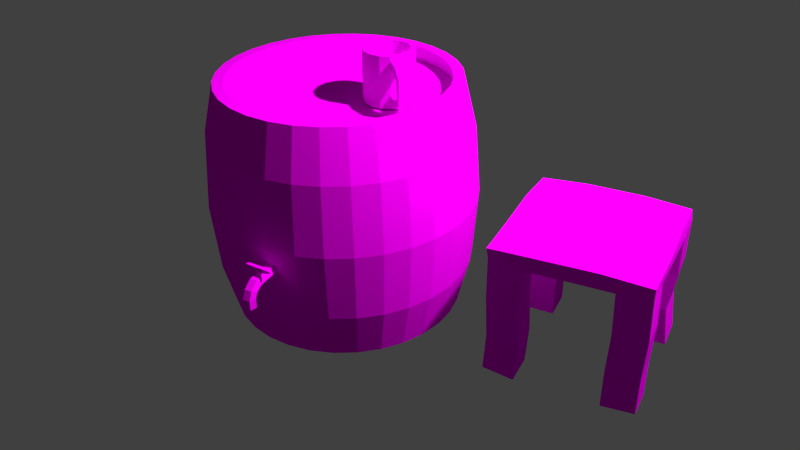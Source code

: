 # Source: DwarfBeerBarrel.blend  (saved by Blender 2.79.0; exported with 4.5.12 LTS)
import bpy
from mathutils import Matrix  # noqa: F401  (used for matrix-valued properties, if any)

bpy.ops.wm.read_factory_settings(use_empty=True)
scene = bpy.context.scene
scene.name = 'Scene'

# ---- collections
col_collection_1 = bpy.data.collections.new('Collection 1'); scene.collection.children.link(col_collection_1)

# ---- images (referenced by path relative to the original .blend; pixels are not part of the script)
import os
ASSET_DIR = os.environ.get("B2B_ASSET_DIR", "")  # directory of the original .blend (textures are referenced by path, not embedded)
HERE = os.path.dirname(os.path.abspath(__file__))  # packed textures are extracted next to this script under _unpacked/

def load_image(name, relpath, width, height, colorspace="sRGB"):
    """Load a texture the original file referenced (path relative to the .blend, or extracted next to this script)."""
    p = next((c for c in (os.path.join(HERE, relpath), os.path.join(ASSET_DIR, relpath)) if relpath and os.path.exists(c)), "")
    if p:
        img = bpy.data.images.load(p, check_existing=True)
        img.name = name
    else:  # same state as the original file: an image datablock whose file is absent (Cycles renders it pink)
        img = bpy.data.images.new(name, width, height)
        img.source = "FILE"
        img.filepath = "//" + (relpath or name)
    img.colorspace_settings.name = colorspace
    return img
img_dwarfbeerbarrel_texture_png = load_image('DwarfBeerBarrel_texture.png', 'DwarfBeerBarrel_texture4.png', 1024, 1024, 'sRGB')

# ---- materials (node trees are filled in below, after node groups)
mat_material_001 = bpy.data.materials.new('Material.001')
mat_material_001.alpha_threshold = 0.0
mat_material_001.roughness = 0.5

# ---- material node trees
mat_material_001.use_nodes = True; mat_material_001.node_tree.nodes.clear()
_N = mat_material_001.node_tree.nodes; _L = mat_material_001.node_tree.links
n0 = _N.new('ShaderNodeOutputMaterial'); n0.name = 'Material Output'; n0.location = (300, 300)
n1 = _N.new('ShaderNodeBsdfDiffuse'); n1.name = 'Diffuse BSDF'; n1.location = (10, 300)
n2 = _N.new('ShaderNodeTexImage'); n2.name = 'Image Texture'; n2.location = (-180, 300)
n2.width = 140
n2.image = img_dwarfbeerbarrel_texture_png
_L.new(n1.outputs[0], n0.inputs[0])
_L.new(n2.outputs[0], n1.inputs[0])
n0.is_active_output = True

# ---- world
world_world = bpy.data.worlds.new('World'); scene.world = world_world
world_world.color = (0.05088, 0.05088, 0.05088)
world_world.use_sun_shadow = False
world_world.sun_shadow_jitter_overblur = 0.0
world_world.cycles.sampling_method = 'NONE'
world_world.cycles.sample_map_resolution = 256

# ---- cameras
cam_camera = bpy.data.cameras.new('Camera')
cam_camera.clip_end = 100.0
cam_camera.lens = 35.0
cam_camera.sensor_width = 32.0
cam_camera.sensor_height = 18.0
cam_camera.ortho_scale = 7.314
cam_camera.dof.focus_distance = 0.0

# ---- lights
light_lamp = bpy.data.lights.new('Lamp', 'POINT')
light_lamp.transmission_factor = 0.0
light_lamp.cutoff_distance = 30.0
light_lamp.energy = 2000.0
light_lamp.shadow_buffer_clip_start = 1.001
light_lamp.shadow_soft_size = 0.1
light_lamp.shadow_maximum_resolution = 0.006
light_lamp.use_absolute_resolution = True
light_lamp.cycles.use_multiple_importance_sampling = False

# ---- meshes
me_cube_002 = bpy.data.meshes.new('Cube.002')
me_cube_002.from_pydata([(-0.8889, -0.8889, 15.72), (-0.9029, 0.9017, 15.71), (0.9061, 0.9017, 15.71), (0.8889, -0.8889, 15.72), (-0.9029, -0.9074, 17.06), (-0.8889, 0.8889, 17.05), (0.8889, 0.8889, 17.05), (0.8889, -0.8889, 17.05), (-0.8889, -0.3333, 17.39), (-0.9029, 0.3363, 17.4), (-0.3376, 0.9017, 17.4), (0.3408, 0.9017, 17.4), (0.8889, 0.3333, 17.39), (0.9061, -0.3421, 17.4), (0.3408, -0.9074, 17.4), (-0.3333, -0.8889, 17.39), (0.3333, -0.3333, 17.39), (-0.3376, -0.3421, 17.4), (0.3408, 0.3363, 17.4), (-0.3376, 0.3363, 17.4), (-0.9029, 0.5045, 15.37), (-0.8889, -0.5, 15.39), (0.5003, 0.8889, 15.39), (-0.5061, 0.9017, 15.37), (0.8889, -0.5, 15.39), (0.9061, 0.5045, 15.37), (-0.5061, -0.9074, 15.37), (0.5003, -0.8889, 15.39), (-0.5061, -0.5131, 15.37), (0.5003, -0.5, 15.39), (-0.4997, 0.5, 15.39), (0.5115, 0.5045, 15.37), (-0.8917, -0.888, 0.6656), (-0.9058, 0.9026, 0.6525), (0.9033, 0.9026, 0.6525), (0.8861, -0.888, 0.6656), (-0.9058, 0.5054, 0.3133), (-0.8917, -0.4991, 0.3323), (0.4975, 0.8898, 0.3323), (-0.5089, 0.9026, 0.3133), (0.8861, -0.4991, 0.3323), (0.9033, 0.5054, 0.3133), (-0.5089, -0.9065, 0.3133), (0.4975, -0.888, 0.3323), (-0.5089, -0.5122, 0.3133), (0.4975, -0.4991, 0.3323), (-0.5025, 0.5009, 0.3323), (0.5087, 0.5054, 0.3133), (0.441, 0.8773, 5.351), (0.4994, 0.8892, 10.37), (0.9052, 0.902, 10.69), (0.8468, 0.8901, 5.671), (0.8468, 0.4929, 5.332), (0.9052, 0.5048, 10.35), (0.5106, 0.5048, 10.35), (0.4522, 0.4929, 5.332), (-0.8548, -0.5211, 5.269), (-0.8898, -0.4997, 10.37), (-0.507, -0.5128, 10.35), (-0.472, -0.5343, 5.25), (-0.507, -0.9071, 10.35), (-0.472, -0.9285, 5.25), (-0.8898, -0.8886, 10.7), (-0.8548, -0.91, 5.602), (0.887, -0.8883, 5.684), (0.9093, -0.9019, 10.62), (0.5208, -0.9019, 10.29), (0.4984, -0.8883, 5.351), (0.4984, -0.4994, 5.351), (0.5208, -0.513, 10.29), (0.9093, -0.513, 10.29), (0.887, -0.4994, 5.351), (-0.9048, 0.5051, 5.332), (-0.8377, 0.4683, 10.35), (-0.8377, 0.8655, 10.69), (-0.9048, 0.9023, 5.671), (-0.4409, 0.8655, 10.35), (-0.5079, 0.9023, 5.332), (-0.4345, 0.4638, 10.37), (-0.5016, 0.5006, 5.351), (-3.183, -1.651, 11.59), (-3.183, -1.938, 11.69), (-3.253, -1.651, 12.1), (-3.253, -1.964, 12.14), (-3.226, -1.651, 12.93), (-3.226, -2.005, 12.85), (-3.139, -1.651, 12.93), (-3.139, -2.005, 12.85), (-3.112, -1.651, 12.1), (-3.112, -1.964, 12.14), (-3.183, -2.001, 11.44), (-3.253, -2.046, 11.7), (-3.226, -2.117, 12.11), (-3.139, -2.117, 12.11), (-3.112, -2.046, 11.7), (-3.183, -2.033, 11.08), (-3.253, -2.085, 11.08), (-3.226, -2.167, 11.08), (-3.139, -2.167, 11.08), (-3.112, -2.085, 11.08), (-3.183, -2.033, 9.858), (-3.253, -2.085, 9.858), (-3.226, -2.167, 9.858), (-3.139, -2.167, 9.858), (-3.112, -2.085, 9.858), (-3.227, -1.895, 12.86), (-3.183, -1.851, 12.86), (-3.139, -1.895, 12.86), (-3.183, -1.939, 12.86), (-3.225, -1.897, 13.47), (-3.19, -1.86, 13.47), (-3.14, -1.893, 13.47), (-3.176, -1.93, 13.47), (-3.261, -1.913, 13.92), (-3.246, -1.869, 13.92), (-3.105, -1.877, 13.92), (-3.12, -1.921, 13.92), (-3.014, -1.909, 13.57), (-3.074, -1.939, 13.57), (-3.021, -1.892, 13.89), (-3.036, -1.928, 13.89), (-3.352, -1.881, 13.57), (-3.291, -1.852, 13.57), (-3.345, -1.899, 13.89), (-3.33, -1.862, 13.89), (-3.362, -1.869, 13.73), (-3.003, -1.921, 13.73), (-2.724, 0.2258, 27.79), (-2.724, 0.2258, 33.96), (-2.614, 0.2916, 27.79), (-2.614, 0.2916, 33.96), (-2.487, 0.3069, 27.79), (-2.487, 0.3069, 33.96), (-2.364, 0.2692, 27.79), (-2.364, 0.2692, 33.96), (-2.268, 0.1849, 27.79), (-2.268, 0.1849, 33.96), (-2.214, 0.0687, 27.79), (-2.214, 0.0687, 33.96), (-2.212, -0.05942, 27.79), (-2.212, -0.05942, 33.96), (-2.262, -0.1773, 27.79), (-2.262, -0.1773, 33.96), (-2.356, -0.2645, 27.79), (-2.356, -0.2645, 33.96), (-2.477, -0.3059, 27.79), (-2.477, -0.3059, 33.96), (-2.605, -0.2945, 27.79), (-2.605, -0.2945, 33.96), (-2.717, -0.2321, 27.79), (-2.717, -0.2321, 33.96), (-2.794, -0.1297, 27.79), (-2.794, -0.1297, 33.96), (-2.822, -0.004745, 27.79), (-2.822, -0.004745, 33.96), (-2.798, 0.121, 27.79), (-2.798, 0.121, 33.96), (-2.262, -0.1773, 33.41), (-2.262, -0.1773, 32.38), (-2.262, -0.1773, 29.37), (-2.262, -0.1773, 28.34), (-2.356, -0.2645, 33.41), (-2.356, -0.2645, 32.38), (-2.356, -0.2645, 29.37), (-2.356, -0.2645, 28.34), (-2.156, -0.2921, 33.34), (-2.191, -0.2543, 32.45), (-2.191, -0.2543, 29.3), (-2.156, -0.2921, 28.41), (-2.25, -0.3793, 33.34), (-2.285, -0.3415, 32.45), (-2.285, -0.3415, 29.3), (-2.25, -0.3793, 28.41), (-2.056, -0.3998, 32.41), (-2.116, -0.3345, 31.89), (-2.149, -0.487, 32.41), (-2.21, -0.4216, 31.89), (-2.116, -0.3345, 29.85), (-2.056, -0.3998, 29.34), (-2.21, -0.4216, 29.85), (-2.149, -0.487, 29.34), (-2.682, 0.1806, 33.96), (-2.594, 0.2333, 33.96), (-2.492, 0.2455, 33.96), (-2.394, 0.2154, 33.96), (-2.317, 0.148, 33.96), (-2.274, 0.05496, 33.96), (-2.272, -0.04753, 33.96), (-2.313, -0.1418, 33.96), (-2.388, -0.2116, 33.96), (-2.485, -0.2447, 33.96), (-2.587, -0.2356, 33.96), (-2.676, -0.1857, 33.96), (-2.738, -0.1037, 33.96), (-2.761, -0.003796, 33.96), (-2.741, 0.09679, 33.96), (-2.682, 0.1806, 30.64), (-2.594, 0.2333, 30.64), (-2.492, 0.2455, 30.64), (-2.394, 0.2154, 30.64), (-2.317, 0.148, 30.64), (-2.274, 0.05496, 30.64), (-2.272, -0.04753, 30.64), (-2.313, -0.1418, 30.64), (-2.388, -0.2116, 30.64), (-2.485, -0.2447, 30.64), (-2.587, -0.2356, 30.64), (-2.676, -0.1857, 30.64), (-2.738, -0.1037, 30.64), (-2.761, -0.003796, 30.64), (-2.741, 0.09679, 30.64), (-3.183, 1.48, 0.0), (-3.183, 1.48, 29.6), (-2.894, 1.452, 0.0), (-2.894, 1.452, 29.6), (-2.616, 1.367, 0.0), (-2.616, 1.367, 29.6), (-2.361, 1.231, 0.0), (-2.361, 1.231, 29.6), (-2.136, 1.047, 0.0), (-2.136, 1.047, 29.6), (-1.952, 0.8223, 0.0), (-1.952, 0.8223, 29.6), (-1.815, 0.5664, 0.0), (-1.815, 0.5664, 29.6), (-1.731, 0.2888, 0.0), (-1.731, 0.2888, 29.6), (-1.703, 1.117e-07, 0.0), (-1.703, 1.117e-07, 29.6), (-1.731, -0.2888, 0.0), (-1.731, -0.2888, 29.6), (-1.815, -0.5664, 0.0), (-1.815, -0.5664, 29.6), (-1.952, -0.8223, 0.0), (-1.952, -0.8223, 29.6), (-2.136, -1.047, 0.0), (-2.136, -1.047, 29.6), (-2.361, -1.231, 0.0), (-2.361, -1.231, 29.6), (-2.616, -1.367, 0.0), (-2.616, -1.367, 29.6), (-2.894, -1.452, 0.0), (-2.894, -1.452, 29.6), (-3.183, -1.48, 0.0), (-3.183, -1.48, 29.6), (-3.472, -1.452, 0.0), (-3.472, -1.452, 29.6), (-3.749, -1.367, 0.0), (-3.749, -1.367, 29.6), (-4.005, -1.231, 0.0), (-4.005, -1.231, 29.6), (-4.229, -1.047, 0.0), (-4.229, -1.047, 29.6), (-4.413, -0.8223, 0.0), (-4.413, -0.8223, 29.6), (-4.55, -0.5664, 0.0), (-4.55, -0.5664, 29.6), (-4.634, -0.2887, 0.0), (-4.634, -0.2887, 29.6), (-4.663, 1.429e-06, 0.0), (-4.663, 1.429e-06, 29.6), (-4.634, 0.2888, 0.0), (-4.634, 0.2888, 29.6), (-4.55, 0.5664, 0.0), (-4.55, 0.5664, 29.6), (-4.413, 0.8223, 0.0), (-4.413, 0.8223, 29.6), (-4.229, 1.047, 0.0), (-4.229, 1.047, 29.6), (-4.005, 1.231, 0.0), (-4.005, 1.231, 29.6), (-3.749, 1.367, 0.0), (-3.749, 1.367, 29.6), (-3.472, 1.452, 0.0), (-3.472, 1.452, 29.6), (-3.183, 1.628, 6.167), (-3.183, 1.694, 14.8), (-3.183, 1.628, 23.43), (-2.865, 1.597, 23.43), (-2.852, 1.661, 14.8), (-2.865, 1.597, 6.167), (-2.56, 1.504, 23.43), (-2.535, 1.565, 14.8), (-2.56, 1.504, 6.167), (-2.278, 1.354, 23.43), (-2.242, 1.408, 14.8), (-2.278, 1.354, 6.167), (-2.032, 1.151, 23.43), (-1.985, 1.198, 14.8), (-2.032, 1.151, 6.167), (-1.829, 0.9045, 23.43), (-1.774, 0.9411, 14.8), (-1.829, 0.9045, 6.167), (-1.679, 0.623, 23.43), (-1.618, 0.6482, 14.8), (-1.679, 0.623, 6.167), (-1.586, 0.3176, 23.43), (-1.521, 0.3305, 14.8), (-1.586, 0.3176, 6.167), (-1.555, 6.539e-08, 23.43), (-1.489, 5.081e-08, 14.8), (-1.555, 7.578e-08, 6.167), (-1.586, -0.3176, 23.43), (-1.521, -0.3305, 14.8), (-1.586, -0.3176, 6.167), (-1.679, -0.623, 23.43), (-1.618, -0.6482, 14.8), (-1.679, -0.623, 6.167), (-1.829, -0.9045, 23.43), (-1.774, -0.9411, 14.8), (-1.829, -0.9045, 6.167), (-2.032, -1.151, 23.43), (-1.985, -1.198, 14.8), (-2.032, -1.151, 6.167), (-2.278, -1.354, 23.43), (-2.242, -1.408, 14.8), (-2.278, -1.354, 6.167), (-2.56, -1.504, 23.43), (-2.535, -1.565, 14.8), (-2.56, -1.504, 6.167), (-2.865, -1.597, 23.43), (-2.852, -1.661, 14.8), (-2.865, -1.597, 6.167), (-3.183, -1.628, 23.43), (-3.183, -1.694, 14.8), (-3.183, -1.628, 6.167), (-3.5, -1.597, 23.43), (-3.513, -1.661, 14.8), (-3.5, -1.597, 6.167), (-3.806, -1.504, 23.43), (-3.831, -1.565, 14.8), (-3.806, -1.504, 6.167), (-4.087, -1.354, 23.43), (-4.124, -1.408, 14.8), (-4.087, -1.354, 6.167), (-4.334, -1.151, 23.43), (-4.381, -1.198, 14.8), (-4.334, -1.151, 6.167), (-4.537, -0.9045, 23.43), (-4.591, -0.9411, 14.8), (-4.537, -0.9045, 6.167), (-4.687, -0.623, 23.43), (-4.748, -0.6482, 14.8), (-4.687, -0.623, 6.167), (-4.78, -0.3176, 23.43), (-4.844, -0.3305, 14.8), (-4.78, -0.3176, 6.167), (-4.811, 1.515e-06, 23.43), (-4.877, 1.559e-06, 14.8), (-4.811, 1.525e-06, 6.167), (-4.78, 0.3176, 23.43), (-4.844, 0.3305, 14.8), (-4.78, 0.3176, 6.167), (-4.687, 0.623, 23.43), (-4.748, 0.6482, 14.8), (-4.687, 0.623, 6.167), (-4.537, 0.9045, 23.43), (-4.591, 0.9411, 14.8), (-4.537, 0.9045, 6.167), (-4.334, 1.151, 23.43), (-4.381, 1.198, 14.8), (-4.334, 1.151, 6.167), (-4.087, 1.354, 23.43), (-4.124, 1.408, 14.8), (-4.087, 1.354, 6.167), (-3.806, 1.504, 23.43), (-3.831, 1.565, 14.8), (-3.806, 1.504, 6.167), (-3.5, 1.597, 23.43), (-3.513, 1.661, 14.8), (-3.5, 1.597, 6.167), (-3.183, 1.344, 29.6), (-2.921, 1.319, 29.6), (-2.668, 1.242, 29.6), (-2.436, 1.118, 29.6), (-2.232, 0.9506, 29.6), (-2.065, 0.7469, 29.6), (-1.941, 0.5145, 29.6), (-1.864, 0.2623, 29.6), (-1.838, 1.402e-07, 29.6), (-1.864, -0.2623, 29.6), (-1.941, -0.5145, 29.6), (-2.065, -0.7469, 29.6), (-2.232, -0.9506, 29.6), (-2.436, -1.118, 29.6), (-2.668, -1.242, 29.6), (-2.921, -1.319, 29.6), (-3.183, -1.344, 29.6), (-3.445, -1.319, 29.6), (-3.697, -1.242, 29.6), (-3.93, -1.118, 29.6), (-4.133, -0.9506, 29.6), (-4.301, -0.7469, 29.6), (-4.425, -0.5145, 29.6), (-4.501, -0.2623, 29.6), (-4.527, 1.337e-06, 29.6), (-4.501, 0.2623, 29.6), (-4.425, 0.5145, 29.6), (-4.301, 0.7469, 29.6), (-4.133, 0.9506, 29.6), (-3.93, 1.118, 29.6), (-3.697, 1.242, 29.6), (-3.445, 1.319, 29.6), (-3.183, 1.385, 27.59), (-2.913, 1.358, 27.59), (-2.653, 1.279, 27.59), (-2.414, 1.151, 27.59), (-2.204, 0.9791, 27.59), (-2.032, 0.7693, 27.59), (-1.904, 0.5299, 27.59), (-1.825, 0.2701, 27.59), (-1.798, 1.31e-07, 27.59), (-1.825, -0.2701, 27.59), (-1.904, -0.5299, 27.59), (-2.032, -0.7693, 27.59), (-2.204, -0.9791, 27.59), (-2.414, -1.151, 27.59), (-2.653, -1.279, 27.59), (-2.913, -1.358, 27.59), (-3.183, -1.385, 27.59), (-3.453, -1.358, 27.59), (-3.713, -1.279, 27.59), (-3.952, -1.151, 27.59), (-4.162, -0.9791, 27.59), (-4.334, -0.7693, 27.59), (-4.462, -0.5299, 27.59), (-4.541, -0.2701, 27.59), (-4.567, 1.363e-06, 27.59), (-4.541, 0.2701, 27.59), (-4.462, 0.5299, 27.59), (-4.334, 0.7693, 27.59), (-4.162, 0.9791, 27.59), (-3.952, 1.151, 27.59), (-3.713, 1.279, 27.59), (-3.453, 1.358, 27.59)], [], [(4, 8, 9, 5, 1, 20, 21, 0), (5, 10, 11, 6, 2, 22, 23, 1), (6, 12, 13, 7, 3, 24, 25, 2), (7, 14, 15, 4, 0, 26, 27, 3), (56, 59, 44, 37), (19, 10, 5, 9), (15, 17, 8, 4), (17, 19, 9, 8), (7, 13, 16, 14), (14, 16, 17, 15), (13, 12, 18, 16), (16, 18, 19, 17), (12, 6, 11, 18), (18, 11, 10, 19), (52, 55, 47, 41), (29, 31, 25, 24), (72, 75, 33, 36), (26, 28, 29, 27), (21, 20, 30, 28), (28, 30, 31, 29), (48, 51, 34, 38), (30, 23, 22, 31), (75, 77, 39, 33), (77, 79, 46, 39), (59, 61, 42, 44), (64, 67, 43, 35), (79, 72, 36, 46), (51, 52, 41, 34), (68, 71, 40, 45), (55, 48, 38, 47), (61, 63, 32, 42), (63, 56, 37, 32), (71, 64, 35, 40), (67, 68, 45, 43), (25, 31, 54, 53), (53, 54, 55, 52), (22, 2, 50, 49), (49, 50, 51, 48), (2, 25, 53, 50), (50, 53, 52, 51), (31, 22, 49, 54), (54, 49, 48, 55), (21, 28, 58, 57), (57, 58, 59, 56), (28, 26, 60, 58), (58, 60, 61, 59), (26, 0, 62, 60), (60, 62, 63, 61), (0, 21, 57, 62), (62, 57, 56, 63), (3, 27, 66, 65), (65, 66, 67, 64), (29, 24, 70, 69), (69, 70, 71, 68), (24, 3, 65, 70), (70, 65, 64, 71), (27, 29, 69, 66), (66, 69, 68, 67), (20, 1, 74, 73), (73, 74, 75, 72), (1, 23, 76, 74), (74, 76, 77, 75), (23, 30, 78, 76), (76, 78, 79, 77), (30, 20, 73, 78), (78, 73, 72, 79), (80, 81, 83, 82), (82, 83, 85, 84), (84, 85, 87, 86), (81, 89, 94, 90), (88, 89, 81, 80), (86, 87, 89, 88), (90, 94, 99, 95), (89, 87, 93, 94), (87, 85, 92, 93), (85, 83, 91, 92), (83, 81, 90, 91), (95, 99, 104, 100), (94, 93, 98, 99), (93, 92, 97, 98), (92, 91, 96, 97), (91, 90, 95, 96), (101, 100, 104, 103, 102), (99, 98, 103, 104), (98, 97, 102, 103), (97, 96, 101, 102), (96, 95, 100, 101), (109, 110, 106, 105), (110, 111, 107, 106), (111, 112, 108, 107), (112, 109, 105, 108), (109, 112, 116, 113), (116, 115, 114, 113), (111, 115, 119, 117), (111, 110, 114, 115), (114, 110, 122, 124), (116, 112, 118, 120), (115, 116, 120, 119), (112, 111, 117, 118), (109, 113, 123, 121), (113, 114, 124, 123), (110, 109, 121, 122), (122, 121, 125), (123, 124, 125), (121, 123, 125), (124, 122, 125), (117, 119, 126), (120, 118, 126), (119, 120, 126), (118, 117, 126), (127, 128, 130, 129), (129, 130, 132, 131), (131, 132, 134, 133), (133, 134, 136, 135), (135, 136, 138, 137), (137, 138, 140, 139), (139, 140, 142, 157, 158, 159, 160, 141), (157, 142, 144, 161), (143, 164, 163, 162, 161, 144, 146, 145), (145, 146, 148, 147), (147, 148, 150, 149), (149, 150, 152, 151), (151, 152, 154, 153), (128, 156, 195, 181), (155, 156, 128, 127), (153, 154, 156, 155), (141, 160, 164, 143), (162, 158, 166, 170), (159, 158, 162, 163), (157, 161, 169, 165), (167, 171, 179, 177), (165, 169, 175, 173), (159, 163, 171, 167), (164, 160, 168, 172), (163, 164, 172, 171), (161, 162, 170, 169), (160, 159, 167, 168), (158, 157, 165, 166), (175, 176, 179, 180), (170, 166, 174, 176), (169, 170, 176, 175), (166, 165, 173, 174), (176, 174, 177, 179), (172, 168, 178, 180), (171, 172, 180, 179), (168, 167, 177, 178), (173, 178, 177, 174), (175, 180, 178, 173), (181, 195, 210, 196), (156, 154, 194, 195), (154, 152, 193, 194), (152, 150, 192, 193), (150, 148, 191, 192), (148, 146, 190, 191), (146, 144, 189, 190), (144, 142, 188, 189), (142, 140, 187, 188), (140, 138, 186, 187), (138, 136, 185, 186), (136, 134, 184, 185), (134, 132, 183, 184), (132, 130, 182, 183), (130, 128, 181, 182), (197, 196, 210, 209, 208, 207, 206, 205, 204, 203, 202, 201, 200, 199, 198), (195, 194, 209, 210), (194, 193, 208, 209), (193, 192, 207, 208), (192, 191, 206, 207), (191, 190, 205, 206), (190, 189, 204, 205), (189, 188, 203, 204), (188, 187, 202, 203), (187, 186, 201, 202), (186, 185, 200, 201), (185, 184, 199, 200), (184, 183, 198, 199), (183, 182, 197, 198), (182, 181, 196, 197), (277, 212, 214, 278), (278, 214, 216, 281), (281, 216, 218, 284), (284, 218, 220, 287), (287, 220, 222, 290), (290, 222, 224, 293), (293, 224, 226, 296), (296, 226, 228, 299), (299, 228, 230, 302), (302, 230, 232, 305), (305, 232, 234, 308), (308, 234, 236, 311), (311, 236, 238, 314), (314, 238, 240, 317), (317, 240, 242, 320), (320, 242, 244, 323), (323, 244, 246, 326), (326, 246, 248, 329), (329, 248, 250, 332), (332, 250, 252, 335), (335, 252, 254, 338), (338, 254, 256, 341), (341, 256, 258, 344), (344, 258, 260, 347), (347, 260, 262, 350), (350, 262, 264, 353), (353, 264, 266, 356), (356, 266, 268, 359), (359, 268, 270, 362), (362, 270, 272, 365), (274, 272, 401, 402), (368, 274, 212, 277), (365, 272, 274, 368), (211, 275, 280, 213), (344, 347, 348, 345), (302, 305, 306, 303), (213, 280, 283, 215), (351, 354, 355, 352), (368, 277, 276, 369), (215, 283, 286, 217), (348, 351, 352, 349), (305, 308, 309, 306), (217, 286, 289, 219), (357, 360, 361, 358), (219, 289, 292, 221), (309, 312, 313, 310), (308, 311, 312, 309), (221, 292, 295, 223), (330, 333, 334, 331), (326, 329, 330, 327), (223, 295, 298, 225), (303, 306, 307, 304), (296, 299, 300, 297), (225, 298, 301, 227), (327, 330, 331, 328), (362, 365, 366, 363), (227, 301, 304, 229), (297, 300, 301, 298), (290, 293, 294, 291), (229, 304, 307, 231), (315, 318, 319, 316), (320, 323, 324, 321), (231, 307, 310, 233), (333, 336, 337, 334), (359, 362, 363, 360), (233, 310, 313, 235), (285, 288, 289, 286), (311, 314, 315, 312), (235, 313, 316, 237), (336, 339, 340, 337), (335, 338, 339, 336), (237, 316, 319, 239), (321, 324, 325, 322), (338, 341, 342, 339), (239, 319, 322, 241), (300, 303, 304, 301), (323, 326, 327, 324), (241, 322, 325, 243), (324, 327, 328, 325), (278, 281, 282, 279), (243, 325, 328, 245), (291, 294, 295, 292), (299, 302, 303, 300), (245, 328, 331, 247), (294, 297, 298, 295), (332, 335, 336, 333), (247, 331, 334, 249), (306, 309, 310, 307), (281, 284, 285, 282), (249, 334, 337, 251), (312, 315, 316, 313), (314, 317, 318, 315), (251, 337, 340, 253), (288, 291, 292, 289), (284, 287, 288, 285), (253, 340, 343, 255), (345, 348, 349, 346), (276, 277, 278, 279), (255, 343, 346, 257), (366, 369, 370, 367), (317, 320, 321, 318), (257, 346, 349, 259), (354, 357, 358, 355), (347, 350, 351, 348), (259, 349, 352, 261), (360, 363, 364, 361), (365, 368, 369, 366), (261, 352, 355, 263), (275, 276, 279, 280), (329, 332, 333, 330), (263, 355, 358, 265), (282, 285, 286, 283), (293, 296, 297, 294), (265, 358, 361, 267), (339, 342, 343, 340), (350, 353, 354, 351), (267, 361, 364, 269), (363, 366, 367, 364), (287, 290, 291, 288), (269, 364, 367, 271), (342, 345, 346, 343), (341, 344, 345, 342), (273, 370, 275, 211), (279, 282, 283, 280), (356, 359, 360, 357), (271, 367, 370, 273), (369, 276, 275, 370), (353, 356, 357, 354), (318, 321, 322, 319), (396, 395, 427, 428), (252, 250, 390, 391), (230, 228, 379, 380), (258, 256, 393, 394), (236, 234, 382, 383), (264, 262, 396, 397), (220, 218, 374, 375), (242, 240, 385, 386), (270, 268, 399, 400), (248, 246, 388, 389), (226, 224, 377, 378), (212, 274, 402, 371), (254, 252, 391, 392), (232, 230, 380, 381), (260, 258, 394, 395), (216, 214, 372, 373), (238, 236, 383, 384), (266, 264, 397, 398), (222, 220, 375, 376), (244, 242, 386, 387), (272, 270, 400, 401), (250, 248, 389, 390), (214, 212, 371, 372), (228, 226, 378, 379), (256, 254, 392, 393), (234, 232, 381, 382), (262, 260, 395, 396), (218, 216, 373, 374), (240, 238, 384, 385), (268, 266, 398, 399), (246, 244, 387, 388), (224, 222, 376, 377), (404, 403, 434, 433, 432, 431, 430, 429, 428, 427, 426, 425, 424, 423, 422, 421, 420, 419, 418, 417, 416, 415, 414, 413, 412, 411, 410, 409, 408, 407, 406, 405), (374, 373, 405, 406), (385, 384, 416, 417), (394, 393, 425, 426), (372, 371, 403, 404), (383, 382, 414, 415), (371, 402, 434, 403), (392, 391, 423, 424), (381, 380, 412, 413), (401, 400, 432, 433), (390, 389, 421, 422), (379, 378, 410, 411), (399, 398, 430, 431), (388, 387, 419, 420), (377, 376, 408, 409), (397, 396, 428, 429), (375, 374, 406, 407), (386, 385, 417, 418), (395, 394, 426, 427), (373, 372, 404, 405), (384, 383, 415, 416), (393, 392, 424, 425), (382, 381, 413, 414), (402, 401, 433, 434), (391, 390, 422, 423), (380, 379, 411, 412), (400, 399, 431, 432), (389, 388, 420, 421), (378, 377, 409, 410), (398, 397, 429, 430), (376, 375, 407, 408), (387, 386, 418, 419)])
_uv = me_cube_002.uv_layers.new(name='UVMap')
_uv.uv.foreach_set('vector', [0.6881, 0.208, 0.6654, 0.1306, 0.6654, 0.04145, 0.6921, -0.03092, 0.7911, -0.0283, 0.8153, 0.0256, 0.8122, 0.1591, 0.787, 0.2098, 0.6864, 0.9194, 0.6616, 0.8451, 0.6626, 0.7548, 0.6892, 0.6829, 0.7882, 0.6844, 0.8111, 0.7393, 0.8109, 0.8732, 0.7854, 0.925, 0.6892, 0.6829, 0.6646, 0.6091, 0.6634, 0.5192, 0.689, 0.4464, 0.7871, 0.4462, 0.8116, 0.4979, 0.8131, 0.6315, 0.7882, 0.6844, 0.689, 0.4464, 0.6633, 0.3735, 0.6644, 0.2838, 0.6881, 0.208, 0.787, 0.2098, 0.813, 0.2606, 0.8116, 0.3945, 0.7871, 0.4462, 0.06184, 0.3887, 0.06166, 0.4385, 0.01551, 0.4401, 0.01565, 0.3904, 0.3288, 0.7281, 0.3288, 0.8199, 0.2236, 0.8334, 0.237, 0.728, 0.3295, 0.529, 0.3288, 0.6179, 0.2392, 0.6192, 0.2243, 0.5133, 0.3288, 0.6179, 0.3288, 0.7281, 0.237, 0.728, 0.2392, 0.6192, 0.5439, 0.5132, 0.5309, 0.6178, 0.4378, 0.6193, 0.4391, 0.526, 0.4391, 0.526, 0.4378, 0.6193, 0.3288, 0.6179, 0.3295, 0.529, 0.5309, 0.6178, 0.528, 0.7276, 0.439, 0.7281, 0.4378, 0.6193, 0.4378, 0.6193, 0.439, 0.7281, 0.3288, 0.7281, 0.3288, 0.6179, 0.528, 0.7276, 0.5439, 0.8316, 0.439, 0.8199, 0.439, 0.7281, 0.439, 0.7281, 0.439, 0.8199, 0.3288, 0.8199, 0.3288, 0.7281, 0.06236, 0.5951, 0.06236, 0.6464, 0.0155, 0.6472, 0.01545, 0.5963, 0.3043, 0.268, 0.3024, 0.4312, 0.2383, 0.4312, 0.2412, 0.268, 0.06233, 0.7611, 0.06564, 0.8104, 0.0188, 0.8413, 0.01545, 0.7919, 0.4679, 0.2019, 0.4678, 0.2659, 0.3043, 0.268, 0.3044, 0.2049, 0.5301, 0.2682, 0.5323, 0.4314, 0.4667, 0.4305, 0.4678, 0.2659, 0.4678, 0.2659, 0.4667, 0.4305, 0.3024, 0.4312, 0.3043, 0.268, 0.06254, 0.4907, 0.06555, 0.5434, 0.01859, 0.5448, 0.01563, 0.4917, 0.4667, 0.4305, 0.4678, 0.4958, 0.3043, 0.4937, 0.3024, 0.4312, 0.06564, 0.8104, 0.06268, 0.864, 0.01581, 0.8947, 0.0188, 0.8413, 0.06268, 0.864, 0.06305, 0.9158, 0.01616, 0.9465, 0.01581, 0.8947, 0.06167, 0.2374, 0.06167, 0.2885, 0.01548, 0.2902, 0.01545, 0.239, 0.06557, 0.1358, 0.06244, 0.1861, 0.01545, 0.1862, 0.01857, 0.1358, 0.06236, 0.7089, 0.06233, 0.7611, 0.01545, 0.7919, 0.01545, 0.7395, 0.06555, 0.5434, 0.06236, 0.5951, 0.01545, 0.5963, 0.01859, 0.5448, 0.06243, 0.03492, 0.06244, 0.08536, 0.01545, 0.08539, 0.01545, 0.035, 0.06237, 0.4408, 0.06254, 0.4907, 0.01563, 0.4917, 0.01545, 0.4419, 0.06167, 0.2885, 0.06497, 0.3382, 0.01877, 0.3403, 0.01548, 0.2902, 0.06497, 0.3382, 0.06184, 0.3887, 0.01565, 0.3904, 0.01877, 0.3403, 0.06244, 0.08536, 0.06557, 0.1358, 0.01857, 0.1358, 0.01545, 0.08539, 0.06244, 0.1861, 0.06244, 0.2366, 0.01545, 0.2367, 0.01545, 0.1862, 0.1564, 0.596, 0.1564, 0.6472, 0.1095, 0.6468, 0.1095, 0.5957, 0.1095, 0.5957, 0.1095, 0.6468, 0.06236, 0.6464, 0.06236, 0.5951, 0.1566, 0.4918, 0.1596, 0.5445, 0.1127, 0.5444, 0.1097, 0.4921, 0.1097, 0.4921, 0.1127, 0.5444, 0.06555, 0.5434, 0.06254, 0.4907, 0.1596, 0.5445, 0.1564, 0.596, 0.1095, 0.5957, 0.1127, 0.5444, 0.1127, 0.5444, 0.1095, 0.5957, 0.06236, 0.5951, 0.06555, 0.5434, 0.1564, 0.4421, 0.1566, 0.4918, 0.1097, 0.4921, 0.1095, 0.4421, 0.1095, 0.4421, 0.1097, 0.4921, 0.06254, 0.4907, 0.06237, 0.4408, 0.1566, 0.3903, 0.1564, 0.4401, 0.1095, 0.4399, 0.1097, 0.3903, 0.1097, 0.3903, 0.1095, 0.4399, 0.06166, 0.4385, 0.06184, 0.3887, 0.1564, 0.2392, 0.1564, 0.2902, 0.1095, 0.2903, 0.1095, 0.2391, 0.1095, 0.2391, 0.1095, 0.2903, 0.06167, 0.2885, 0.06167, 0.2374, 0.1564, 0.2902, 0.1597, 0.3399, 0.1128, 0.3398, 0.1095, 0.2903, 0.1095, 0.2903, 0.1128, 0.3398, 0.06497, 0.3382, 0.06167, 0.2885, 0.1597, 0.3399, 0.1566, 0.3903, 0.1097, 0.3903, 0.1128, 0.3398, 0.1128, 0.3398, 0.1097, 0.3903, 0.06184, 0.3887, 0.06497, 0.3382, 0.1595, 0.1354, 0.1564, 0.186, 0.1087, 0.1857, 0.1118, 0.1354, 0.1118, 0.1354, 0.1087, 0.1857, 0.06244, 0.1861, 0.06557, 0.1358, 0.1564, 0.03457, 0.1564, 0.08487, 0.1087, 0.08509, 0.1087, 0.03472, 0.1087, 0.03472, 0.1087, 0.08509, 0.06244, 0.08536, 0.06243, 0.03492, 0.1564, 0.08487, 0.1595, 0.1354, 0.1118, 0.1354, 0.1087, 0.08509, 0.1087, 0.08509, 0.1118, 0.1354, 0.06557, 0.1358, 0.06244, 0.08536, 0.1564, 0.186, 0.1564, 0.2364, 0.1087, 0.2362, 0.1087, 0.1857, 0.1087, 0.1857, 0.1087, 0.2362, 0.06244, 0.2366, 0.06244, 0.1861, 0.1563, 0.7005, 0.1596, 0.7494, 0.1124, 0.7808, 0.1091, 0.7312, 0.1091, 0.7312, 0.1124, 0.7808, 0.06564, 0.8104, 0.06233, 0.7611, 0.1596, 0.7494, 0.1566, 0.8023, 0.1094, 0.8345, 0.1124, 0.7808, 0.1124, 0.7808, 0.1094, 0.8345, 0.06268, 0.864, 0.06564, 0.8104, 0.1566, 0.8023, 0.1569, 0.8545, 0.1098, 0.8865, 0.1094, 0.8345, 0.1094, 0.8345, 0.1098, 0.8865, 0.06305, 0.9158, 0.06268, 0.864, 0.1562, 0.648, 0.1563, 0.7005, 0.1091, 0.7312, 0.1091, 0.6788, 0.1091, 0.6788, 0.1091, 0.7312, 0.06233, 0.7611, 0.06236, 0.7089, 0.8863, 0.8973, 0.9155, 0.8994, 0.9237, 0.9166, 0.8947, 0.919, 0.8947, 0.919, 0.9237, 0.9166, 0.937, 0.9352, 0.9338, 0.9492, 0.9338, 0.9492, 0.937, 0.9352, 0.9424, 0.9351, 0.9445, 0.9494, 0.964, 0.8994, 0.9557, 0.9166, 0.9522, 0.8994, 0.9603, 0.8892, 0.9849, 0.9191, 0.9557, 0.9166, 0.964, 0.8994, 0.9933, 0.8973, 0.9445, 0.9494, 0.9424, 0.9351, 0.9557, 0.9166, 0.9849, 0.9191, 0.9603, 0.8892, 0.9522, 0.8994, 0.9515, 0.8749, 0.9593, 0.875, 0.9557, 0.9166, 0.9424, 0.9351, 0.9433, 0.9149, 0.9522, 0.8994, 0.9424, 0.9351, 0.937, 0.9352, 0.9361, 0.9149, 0.9433, 0.9149, 0.937, 0.9352, 0.9237, 0.9166, 0.9272, 0.8994, 0.9361, 0.9149, 0.9237, 0.9166, 0.9155, 0.8994, 0.9192, 0.8892, 0.9272, 0.8994, 0.9593, 0.875, 0.9515, 0.8749, 0.9516, 0.8264, 0.9594, 0.8264, 0.9522, 0.8994, 0.9433, 0.9149, 0.9437, 0.8748, 0.9515, 0.8749, 0.9433, 0.9149, 0.9361, 0.9149, 0.9358, 0.8748, 0.9437, 0.8748, 0.9361, 0.9149, 0.9272, 0.8994, 0.928, 0.8749, 0.9358, 0.8748, 0.9272, 0.8994, 0.9192, 0.8892, 0.9202, 0.875, 0.928, 0.8749, 0.9707, 0.8216, 0.9934, 0.8216, 1.0, 0.8311, 0.982, 0.837, 0.9637, 0.8311, 0.9515, 0.8749, 0.9437, 0.8748, 0.9437, 0.8264, 0.9516, 0.8264, 0.9437, 0.8748, 0.9358, 0.8748, 0.9358, 0.8264, 0.9437, 0.8264, 0.9358, 0.8748, 0.928, 0.8749, 0.9279, 0.8264, 0.9358, 0.8264, 0.928, 0.8749, 0.9202, 0.875, 0.9201, 0.8264, 0.9279, 0.8264, 0.9743, 0.8849, 0.9677, 0.8849, 0.9652, 0.8506, 0.9732, 0.8505, 0.9961, 0.8849, 0.9885, 0.8848, 0.9891, 0.8505, 0.997, 0.8506, 0.9885, 0.8848, 0.9819, 0.8848, 0.9811, 0.8505, 0.9891, 0.8505, 0.9819, 0.8848, 0.9743, 0.8849, 0.9732, 0.8505, 0.9811, 0.8505, 0.9005, 0.988, 0.8897, 0.9802, 1.002, 0.9726, 0.9951, 0.9814, 1.002, 0.9726, 0.9988, 0.9735, 0.9961, 0.9801, 0.9951, 0.9814, 0.9959, 0.975, 0.9988, 0.9735, 0.9956, 0.9701, 0.9907, 0.9715, 0.9959, 0.975, 0.9974, 0.979, 0.9961, 0.9801, 0.9988, 0.9735, 0.9961, 0.9801, 0.9974, 0.979, 0.9933, 0.9839, 0.9929, 0.9841, 1.002, 0.9726, 0.8897, 0.9802, 0.9281, 0.9664, 0.9968, 0.9703, 0.9988, 0.9735, 1.002, 0.9726, 0.9968, 0.9703, 0.9956, 0.9701, 0.9989, 0.9747, 0.9959, 0.975, 0.9907, 0.9715, 0.994, 0.9702, 0.9005, 0.988, 0.9951, 0.9814, 0.9935, 0.9845, 0.9371, 0.9988, 0.9951, 0.9814, 0.9961, 0.9801, 0.9929, 0.9841, 0.9935, 0.9845, 0.9974, 0.979, 0.9997, 0.9806, 0.9945, 0.987, 0.9933, 0.9839, 0.9933, 0.9839, 0.9945, 0.987, 0.9806, 0.9891, 0.9935, 0.9845, 0.9929, 0.9841, 0.9806, 0.9891, 0.9371, 0.9988, 0.9935, 0.9845, 0.9806, 0.9891, 0.9929, 0.9841, 0.9933, 0.9839, 0.9806, 0.9891, 0.9907, 0.9715, 0.9956, 0.9701, 0.9799, 0.9664, 0.9968, 0.9703, 0.9281, 0.9664, 0.9799, 0.9664, 0.9956, 0.9701, 0.9968, 0.9703, 0.9799, 0.9664, 0.994, 0.9702, 0.9907, 0.9715, 0.9799, 0.9664, 0.9047, 0.004323, 0.9066, 0.3262, 0.9001, 0.3263, 0.8975, 0.00437, 0.8975, 0.00437, 0.9001, 0.3263, 0.8935, 0.3266, 0.8903, 0.004427, 0.8903, 0.004427, 0.8935, 0.3266, 0.8865, 0.3275, 0.8831, 0.004495, 0.9947, 0.005561, 0.98, 0.3283, 0.9733, 0.3274, 0.988, 0.005255, 0.988, 0.005255, 0.9733, 0.3274, 0.9671, 0.327, 0.9808, 0.004933, 0.9808, 0.004933, 0.9671, 0.327, 0.9608, 0.327, 0.9736, 0.004619, 0.9736, 0.004619, 0.9608, 0.327, 0.9554, 0.3271, 0.956, 0.3048, 0.9572, 0.2623, 0.9609, 0.1378, 0.9648, 0.04497, 0.9665, 0.004316, 0.956, 0.3048, 0.9554, 0.3271, 0.9501, 0.327, 0.9506, 0.3047, 0.957, 0.004283, 0.9551, 0.04441, 0.9542, 0.1375, 0.9516, 0.2622, 0.9506, 0.3047, 0.9501, 0.327, 0.9447, 0.3267, 0.9478, 0.004239, 0.9478, 0.004239, 0.9447, 0.3267, 0.9384, 0.3264, 0.9406, 0.00423, 0.9406, 0.00423, 0.9384, 0.3264, 0.932, 0.3262, 0.9334, 0.004229, 0.9334, 0.004229, 0.932, 0.3262, 0.9257, 0.3262, 0.9262, 0.004239, 0.9262, 0.004239, 0.9257, 0.3262, 0.9193, 0.3261, 0.919, 0.004257, 0.9066, 0.3262, 0.913, 0.3261, 0.9129, 0.3296, 0.9065, 0.3296, 0.9119, 0.004285, 0.913, 0.3261, 0.9066, 0.3262, 0.9047, 0.004323, 0.919, 0.004257, 0.9193, 0.3261, 0.913, 0.3261, 0.9119, 0.004285, 0.9665, 0.004316, 0.9648, 0.04497, 0.9551, 0.04441, 0.957, 0.004283, 0.8908, 0.7608, 0.8882, 0.7571, 0.8914, 0.7542, 0.8973, 0.7584, 0.9609, 0.1378, 0.9572, 0.2623, 0.9516, 0.2622, 0.9542, 0.1375, 0.9361, 0.8015, 0.9249, 0.8068, 0.9235, 0.7942, 0.9287, 0.7927, 0.8878, 0.5818, 0.8938, 0.5763, 0.902, 0.6105, 0.8956, 0.6113, 0.9287, 0.7927, 0.9235, 0.7942, 0.9091, 0.7529, 0.9164, 0.7517, 0.8831, 0.578, 0.887, 0.5732, 0.8938, 0.5763, 0.8878, 0.5818, 0.9238, 0.5269, 0.9361, 0.5308, 0.9279, 0.5413, 0.9228, 0.5387, 0.887, 0.5732, 0.9238, 0.5269, 0.9228, 0.5387, 0.8938, 0.5763, 0.9249, 0.8068, 0.8908, 0.7608, 0.8973, 0.7584, 0.9235, 0.7942, 0.9361, 0.5308, 0.9316, 0.5862, 0.9263, 0.582, 0.9279, 0.5413, 0.9333, 0.7494, 0.9361, 0.8015, 0.9287, 0.7927, 0.9281, 0.7531, 0.9091, 0.7529, 0.9037, 0.7255, 0.902, 0.6105, 0.9065, 0.5821, 0.8973, 0.7584, 0.8914, 0.7542, 0.8967, 0.7248, 0.9037, 0.7255, 0.9235, 0.7942, 0.8973, 0.7584, 0.9037, 0.7255, 0.9091, 0.7529, 0.9281, 0.7531, 0.9287, 0.7927, 0.9164, 0.7517, 0.9211, 0.7224, 0.9037, 0.7255, 0.8967, 0.7248, 0.8956, 0.6113, 0.902, 0.6105, 0.9228, 0.5387, 0.9279, 0.5413, 0.9142, 0.5834, 0.9065, 0.5821, 0.8938, 0.5763, 0.9228, 0.5387, 0.9065, 0.5821, 0.902, 0.6105, 0.9279, 0.5413, 0.9263, 0.582, 0.9196, 0.6131, 0.9142, 0.5834, 0.9164, 0.7517, 0.9142, 0.5834, 0.9196, 0.6131, 0.9211, 0.7224, 0.9091, 0.7529, 0.9065, 0.5821, 0.9142, 0.5834, 0.9164, 0.7517, 0.9065, 0.3296, 0.9129, 0.3296, 0.9133, 0.526, 0.9076, 0.526, 0.913, 0.3261, 0.9193, 0.3261, 0.9192, 0.3296, 0.9129, 0.3296, 0.9193, 0.3261, 0.9257, 0.3262, 0.9256, 0.3296, 0.9192, 0.3296, 0.9257, 0.3262, 0.932, 0.3262, 0.9319, 0.3296, 0.9256, 0.3296, 0.932, 0.3262, 0.9384, 0.3264, 0.9382, 0.3297, 0.9319, 0.3296, 0.9384, 0.3264, 0.9447, 0.3267, 0.9443, 0.3299, 0.9382, 0.3297, 0.9447, 0.3267, 0.9501, 0.327, 0.9499, 0.33, 0.9443, 0.3299, 0.9501, 0.327, 0.9554, 0.3271, 0.9553, 0.3301, 0.9499, 0.33, 0.9554, 0.3271, 0.9608, 0.327, 0.9608, 0.3301, 0.9553, 0.3301, 0.9608, 0.327, 0.9671, 0.327, 0.9669, 0.3303, 0.9608, 0.3301, 0.9671, 0.327, 0.9733, 0.3274, 0.9729, 0.3306, 0.9669, 0.3303, 0.9733, 0.3274, 0.98, 0.3283, 0.9787, 0.3316, 0.9729, 0.3306, 0.8865, 0.3275, 0.8935, 0.3266, 0.8939, 0.3301, 0.8878, 0.331, 0.8935, 0.3266, 0.9001, 0.3263, 0.9002, 0.3298, 0.8939, 0.3301, 0.9001, 0.3263, 0.9066, 0.3262, 0.9065, 0.3296, 0.9002, 0.3298, 0.9978, 0.6521, 1.001, 0.665, 0.9978, 0.6779, 0.9901, 0.6886, 0.9786, 0.6952, 0.9655, 0.6965, 0.953, 0.6925, 0.9432, 0.6836, 0.9378, 0.6716, 0.9378, 0.6584, 0.9432, 0.6463, 0.953, 0.6375, 0.9655, 0.6334, 0.9786, 0.6348, 0.9901, 0.6414, 0.9129, 0.3296, 0.9192, 0.3296, 0.919, 0.526, 0.9133, 0.526, 0.9192, 0.3296, 0.9256, 0.3296, 0.9246, 0.5259, 0.919, 0.526, 0.9256, 0.3296, 0.9319, 0.3296, 0.9303, 0.5259, 0.9246, 0.5259, 0.9319, 0.3296, 0.9382, 0.3297, 0.936, 0.5259, 0.9303, 0.5259, 0.9382, 0.3297, 0.9443, 0.3299, 0.9416, 0.5259, 0.936, 0.5259, 0.9443, 0.3299, 0.9499, 0.33, 0.9473, 0.526, 0.9416, 0.5259, 0.9499, 0.33, 0.9553, 0.3301, 0.9529, 0.526, 0.9473, 0.526, 0.9553, 0.3301, 0.9608, 0.3301, 0.9586, 0.526, 0.9529, 0.526, 0.9608, 0.3301, 0.9669, 0.3303, 0.9642, 0.5261, 0.9586, 0.526, 0.9669, 0.3303, 0.9729, 0.3306, 0.9699, 0.5262, 0.9642, 0.5261, 0.9729, 0.3306, 0.9787, 0.3316, 0.9759, 0.5263, 0.9699, 0.5262, 0.8878, 0.331, 0.8939, 0.3301, 0.8963, 0.5262, 0.8906, 0.5262, 0.8939, 0.3301, 0.9002, 0.3298, 0.902, 0.5261, 0.8963, 0.5262, 0.9002, 0.3298, 0.9065, 0.3296, 0.9076, 0.526, 0.902, 0.5261, 0.5631, -0.7804, 0.7364, -0.7804, 0.7364, -0.684, 0.5631, -0.684, 0.5631, -0.684, 0.7364, -0.684, 0.7364, -0.5876, 0.5631, -0.5876, 0.5631, -0.5876, 0.7364, -0.5876, 0.7364, -0.4911, 0.5631, -0.4911, 0.5631, -0.4911, 0.7364, -0.4911, 0.7364, -0.3946, 0.5631, -0.3946, 0.5631, -0.3946, 0.7364, -0.3946, 0.7364, -0.2982, 0.5631, -0.2982, 0.5631, -0.2982, 0.7364, -0.2982, 0.7364, -0.2017, 0.5631, -0.2017, 0.5631, -0.2017, 0.7364, -0.2017, 0.7364, -0.105, 0.5631, -0.105, 0.5631, -0.105, 0.7364, -0.105, 0.7364, -0.007526, 0.5631, -0.007526, 0.5631, -3.103, 0.7364, -3.103, 0.7364, -3.009, 0.5631, -3.009, 0.5631, -3.009, 0.7364, -3.009, 0.7364, -2.913, 0.5631, -2.913, 0.5631, -2.913, 0.7364, -2.913, 0.7364, -2.816, 0.5631, -2.816, 0.5631, -2.816, 0.7364, -2.816, 0.7364, -2.72, 0.5631, -2.72, 0.5631, -2.72, 0.7364, -2.72, 0.7364, -2.623, 0.5631, -2.623, 0.5631, -2.623, 0.7364, -2.623, 0.7364, -2.526, 0.5631, -2.526, 0.5631, -2.526, 0.7364, -2.526, 0.7364, -2.429, 0.5631, -2.429, 0.5631, -2.429, 0.7364, -2.429, 0.7364, -2.332, 0.5631, -2.332, 0.5631, -2.332, 0.7364, -2.332, 0.7364, -2.251, 0.5631, -2.251, 0.5631, -2.251, 0.7364, -2.251, 0.7364, -2.138, 0.5631, -2.138, 0.5631, -2.138, 0.7364, -2.138, 0.7364, -2.041, 0.5631, -2.041, 0.5631, -2.041, 0.7364, -2.041, 0.7364, -1.944, 0.5631, -1.944, 0.5631, -1.944, 0.7364, -1.944, 0.7364, -1.846, 0.5631, -1.846, 0.5631, -1.846, 0.7364, -1.846, 0.7364, -1.749, 0.5631, -1.749, 0.5631, -1.749, 0.7364, -1.749, 0.7364, -1.652, 0.5631, -1.652, 0.5631, -1.652, 0.7364, -1.652, 0.7364, -1.554, 0.5631, -1.554, 0.5631, -1.554, 0.7364, -1.554, 0.7364, -1.457, 0.5631, -1.457, 0.5631, -1.457, 0.7364, -1.457, 0.7364, -1.36, 0.5631, -1.36, 0.5631, -1.36, 0.7364, -1.36, 0.7364, -1.263, 0.5631, -1.263, 0.5631, -1.263, 0.7364, -1.263, 0.7364, -1.165, 0.5631, -1.165, 0.5631, -1.165, 0.7364, -1.165, 0.7364, -1.069, 0.5631, -1.069, 0.5631, -1.069, 0.7364, -1.069, 0.7364, -0.9728, 0.5631, -0.9728, 0.7364, -0.8764, 0.7364, -0.9728, 0.836, -0.9728, 0.836, -0.8764, 0.5631, -0.8764, 0.7364, -0.8764, 0.7364, -0.7804, 0.5631, -0.7804, 0.5631, -0.9728, 0.7364, -0.9728, 0.7364, -0.8764, 0.5631, -0.8764, 0.003149, -0.7804, 0.1653, -0.7804, 0.1653, -0.684, 0.003149, -0.684, 0.5631, -1.652, 0.5631, -1.554, 0.3918, -1.554, 0.3918, -1.652, 0.5631, -3.009, 0.5631, -2.913, 0.3918, -2.913, 0.3918, -3.009, 0.003149, -0.684, 0.1653, -0.684, 0.1653, -0.5876, 0.003149, -0.5876, 0.3918, -1.457, 0.3918, -1.36, 0.1653, -1.36, 0.1653, -1.457, 0.5631, -0.8764, 0.5631, -0.7804, 0.3918, -0.7804, 0.3918, -0.8764, 0.003149, -0.5876, 0.1653, -0.5876, 0.1653, -0.4911, 0.003149, -0.4911, 0.3918, -1.554, 0.3918, -1.457, 0.1653, -1.457, 0.1653, -1.554, 0.5631, -2.913, 0.5631, -2.816, 0.3918, -2.816, 0.3918, -2.913, 0.003149, -0.4911, 0.1653, -0.4911, 0.1653, -0.3946, 0.003149, -0.3946, 0.3918, -1.263, 0.3918, -1.165, 0.1653, -1.165, 0.1653, -1.263, 0.003149, -0.3946, 0.1653, -0.3946, 0.1653, -0.2982, 0.003149, -0.2982, 0.3918, -2.816, 0.3918, -2.72, 0.1653, -2.72, 0.1653, -2.816, 0.5631, -2.816, 0.5631, -2.72, 0.3918, -2.72, 0.3918, -2.816, 0.003149, -0.2982, 0.1653, -0.2982, 0.1653, -0.2017, 0.003149, -0.2017, 0.3918, -2.138, 0.3918, -2.041, 0.1653, -2.041, 0.1653, -2.138, 0.5631, -2.251, 0.5631, -2.138, 0.3918, -2.138, 0.3918, -2.251, 0.003149, -0.2017, 0.1653, -0.2017, 0.1653, -0.105, 0.003149, -0.105, 0.3918, -3.009, 0.3918, -2.913, 0.1653, -2.913, 0.1653, -3.009, 0.5631, -0.105, 0.5631, -0.007526, 0.3918, -0.007526, 0.3918, -0.105, 0.003149, -0.105, 0.1653, -0.105, 0.1653, -0.007526, 0.003149, -0.007526, 0.3918, -2.251, 0.3918, -2.138, 0.1653, -2.138, 0.1653, -2.251, 0.5631, -1.069, 0.5631, -0.9728, 0.3918, -0.9728, 0.3918, -1.069, 0.003149, -3.103, 0.1653, -3.103, 0.1653, -3.009, 0.003149, -3.009, 0.3918, -0.105, 0.3918, -0.007526, 0.1653, -0.007526, 0.1653, -0.105, 0.5631, -0.2982, 0.5631, -0.2017, 0.3918, -0.2017, 0.3918, -0.2982, 0.003149, -3.009, 0.1653, -3.009, 0.1653, -2.913, 0.003149, -2.913, 0.3918, -2.623, 0.3918, -2.526, 0.1653, -2.526, 0.1653, -2.623, 0.5631, -2.429, 0.5631, -2.332, 0.3918, -2.332, 0.3918, -2.429, 0.003149, -2.913, 0.1653, -2.913, 0.1653, -2.816, 0.003149, -2.816, 0.3918, -2.041, 0.3918, -1.944, 0.1653, -1.944, 0.1653, -2.041, 0.5631, -1.165, 0.5631, -1.069, 0.3918, -1.069, 0.3918, -1.165, 0.003149, -2.816, 0.1653, -2.816, 0.1653, -2.72, 0.003149, -2.72, 0.3918, -0.4911, 0.3918, -0.3946, 0.1653, -0.3946, 0.1653, -0.4911, 0.5631, -2.72, 0.5631, -2.623, 0.3918, -2.623, 0.3918, -2.72, 0.003149, -2.72, 0.1653, -2.72, 0.1653, -2.623, 0.003149, -2.623, 0.3918, -1.944, 0.3918, -1.846, 0.1653, -1.846, 0.1653, -1.944, 0.5631, -1.944, 0.5631, -1.846, 0.3918, -1.846, 0.3918, -1.944, 0.003149, -2.623, 0.1653, -2.623, 0.1653, -2.526, 0.003149, -2.526, 0.3918, -2.429, 0.3918, -2.332, 0.1653, -2.332, 0.1653, -2.429, 0.5631, -1.846, 0.5631, -1.749, 0.3918, -1.749, 0.3918, -1.846, 0.003149, -2.526, 0.1653, -2.526, 0.1653, -2.429, 0.003149, -2.429, 0.3918, -3.103, 0.3918, -3.009, 0.1653, -3.009, 0.1653, -3.103, 0.5631, -2.332, 0.5631, -2.251, 0.3918, -2.251, 0.3918, -2.332, 0.003149, -2.429, 0.1653, -2.429, 0.1653, -2.332, 0.003149, -2.332, 0.3918, -2.332, 0.3918, -2.251, 0.1653, -2.251, 0.1653, -2.332, 0.5631, -0.684, 0.5631, -0.5876, 0.3918, -0.5876, 0.3918, -0.684, 0.003149, -2.332, 0.1653, -2.332, 0.1653, -2.251, 0.003149, -2.251, 0.3918, -0.2982, 0.3918, -0.2017, 0.1653, -0.2017, 0.1653, -0.2982, 0.5631, -3.103, 0.5631, -3.009, 0.3918, -3.009, 0.3918, -3.103, 0.003149, -2.251, 0.1653, -2.251, 0.1653, -2.138, 0.003149, -2.138, 0.3918, -0.2017, 0.3918, -0.105, 0.1653, -0.105, 0.1653, -0.2017, 0.5631, -2.041, 0.5631, -1.944, 0.3918, -1.944, 0.3918, -2.041, 0.003149, -2.138, 0.1653, -2.138, 0.1653, -2.041, 0.003149, -2.041, 0.3918, -2.913, 0.3918, -2.816, 0.1653, -2.816, 0.1653, -2.913, 0.5631, -0.5876, 0.5631, -0.4911, 0.3918, -0.4911, 0.3918, -0.5876, 0.003149, -2.041, 0.1653, -2.041, 0.1653, -1.944, 0.003149, -1.944, 0.3918, -2.72, 0.3918, -2.623, 0.1653, -2.623, 0.1653, -2.72, 0.5631, -2.623, 0.5631, -2.526, 0.3918, -2.526, 0.3918, -2.623, 0.003149, -1.944, 0.1653, -1.944, 0.1653, -1.846, 0.003149, -1.846, 0.3918, -0.3946, 0.3918, -0.2982, 0.1653, -0.2982, 0.1653, -0.3946, 0.5631, -0.4911, 0.5631, -0.3946, 0.3918, -0.3946, 0.3918, -0.4911, 0.003149, -1.846, 0.1653, -1.846, 0.1653, -1.749, 0.003149, -1.749, 0.3918, -1.652, 0.3918, -1.554, 0.1653, -1.554, 0.1653, -1.652, 0.3918, -0.7804, 0.5631, -0.7804, 0.5631, -0.684, 0.3918, -0.684, 0.003149, -1.749, 0.1653, -1.749, 0.1653, -1.652, 0.003149, -1.652, 0.3918, -0.9728, 0.3918, -0.8764, 0.1653, -0.8764, 0.1653, -0.9728, 0.5631, -2.526, 0.5631, -2.429, 0.3918, -2.429, 0.3918, -2.526, 0.003149, -1.652, 0.1653, -1.652, 0.1653, -1.554, 0.003149, -1.554, 0.3918, -1.36, 0.3918, -1.263, 0.1653, -1.263, 0.1653, -1.36, 0.5631, -1.554, 0.5631, -1.457, 0.3918, -1.457, 0.3918, -1.554, 0.003149, -1.554, 0.1653, -1.554, 0.1653, -1.457, 0.003149, -1.457, 0.3918, -1.165, 0.3918, -1.069, 0.1653, -1.069, 0.1653, -1.165, 0.5631, -0.9728, 0.5631, -0.8764, 0.3918, -0.8764, 0.3918, -0.9728, 0.003149, -1.457, 0.1653, -1.457, 0.1653, -1.36, 0.003149, -1.36, 0.1653, -0.7804, 0.3918, -0.7804, 0.3918, -0.684, 0.1653, -0.684, 0.5631, -2.138, 0.5631, -2.041, 0.3918, -2.041, 0.3918, -2.138, 0.003149, -1.36, 0.1653, -1.36, 0.1653, -1.263, 0.003149, -1.263, 0.3918, -0.5876, 0.3918, -0.4911, 0.1653, -0.4911, 0.1653, -0.5876, 0.5631, -0.2017, 0.5631, -0.105, 0.3918, -0.105, 0.3918, -0.2017, 0.003149, -1.263, 0.1653, -1.263, 0.1653, -1.165, 0.003149, -1.165, 0.3918, -1.846, 0.3918, -1.749, 0.1653, -1.749, 0.1653, -1.846, 0.5631, -1.457, 0.5631, -1.36, 0.3918, -1.36, 0.3918, -1.457, 0.003149, -1.165, 0.1653, -1.165, 0.1653, -1.069, 0.003149, -1.069, 0.3918, -1.069, 0.3918, -0.9728, 0.1653, -0.9728, 0.1653, -1.069, 0.5631, -0.3946, 0.5631, -0.2982, 0.3918, -0.2982, 0.3918, -0.3946, 0.003149, -1.069, 0.1653, -1.069, 0.1653, -0.9728, 0.003149, -0.9728, 0.3918, -1.749, 0.3918, -1.652, 0.1653, -1.652, 0.1653, -1.749, 0.5631, -1.749, 0.5631, -1.652, 0.3918, -1.652, 0.3918, -1.749, 0.003149, -0.8764, 0.1653, -0.8764, 0.1653, -0.7804, 0.003149, -0.7804, 0.3918, -0.684, 0.3918, -0.5876, 0.1653, -0.5876, 0.1653, -0.684, 0.5631, -1.263, 0.5631, -1.165, 0.3918, -1.165, 0.3918, -1.263, 0.003149, -0.9728, 0.1653, -0.9728, 0.1653, -0.8764, 0.003149, -0.8764, 0.3918, -0.8764, 0.3918, -0.7804, 0.1653, -0.7804, 0.1653, -0.8764, 0.5631, -1.36, 0.5631, -1.263, 0.3918, -1.263, 0.3918, -1.36, 0.3918, -2.526, 0.3918, -2.429, 0.1653, -2.429, 0.1653, -2.526, 0.836, -1.457, 0.836, -1.554, 0.8741, -1.554, 0.8741, -1.457, 0.7364, -1.944, 0.7364, -2.041, 0.836, -2.041, 0.836, -1.944, 0.7364, -3.009, 0.7364, -3.103, 0.836, -3.103, 0.836, -3.009, 0.7364, -1.652, 0.7364, -1.749, 0.836, -1.749, 0.836, -1.652, 0.7364, -2.72, 0.7364, -2.816, 0.836, -2.816, 0.836, -2.72, 0.7364, -1.36, 0.7364, -1.457, 0.836, -1.457, 0.836, -1.36, 0.7364, -0.3946, 0.7364, -0.4911, 0.836, -0.4911, 0.836, -0.3946, 0.7364, -2.429, 0.7364, -2.526, 0.836, -2.526, 0.836, -2.429, 0.7364, -1.069, 0.7364, -1.165, 0.836, -1.165, 0.836, -1.069, 0.7364, -2.138, 0.7364, -2.251, 0.836, -2.251, 0.836, -2.138, 0.7364, -0.105, 0.7364, -0.2017, 0.836, -0.2017, 0.836, -0.105, 0.7364, -0.7804, 0.7364, -0.8764, 0.836, -0.8764, 0.836, -0.7804, 0.7364, -1.846, 0.7364, -1.944, 0.836, -1.944, 0.836, -1.846, 0.7364, -2.913, 0.7364, -3.009, 0.836, -3.009, 0.836, -2.913, 0.7364, -1.554, 0.7364, -1.652, 0.836, -1.652, 0.836, -1.554, 0.7364, -0.5876, 0.7364, -0.684, 0.836, -0.684, 0.836, -0.5876, 0.7364, -2.623, 0.7364, -2.72, 0.836, -2.72, 0.836, -2.623, 0.7364, -1.263, 0.7364, -1.36, 0.836, -1.36, 0.836, -1.263, 0.7364, -0.2982, 0.7364, -0.3946, 0.836, -0.3946, 0.836, -0.2982, 0.7364, -2.332, 0.7364, -2.429, 0.836, -2.429, 0.836, -2.332, 0.7364, -0.9728, 0.7364, -1.069, 0.836, -1.069, 0.836, -0.9728, 0.7364, -2.041, 0.7364, -2.138, 0.836, -2.138, 0.836, -2.041, 0.7364, -0.684, 0.7364, -0.7804, 0.836, -0.7804, 0.836, -0.684, 0.7364, -0.007526, 0.7364, -0.105, 0.836, -0.105, 0.836, -0.007526, 0.7364, -1.749, 0.7364, -1.846, 0.836, -1.846, 0.836, -1.749, 0.7364, -2.816, 0.7364, -2.913, 0.836, -2.913, 0.836, -2.816, 0.7364, -1.457, 0.7364, -1.554, 0.836, -1.554, 0.836, -1.457, 0.7364, -0.4911, 0.7364, -0.5876, 0.836, -0.5876, 0.836, -0.4911, 0.7364, -2.526, 0.7364, -2.623, 0.836, -2.623, 0.836, -2.526, 0.7364, -1.165, 0.7364, -1.263, 0.836, -1.263, 0.836, -1.165, 0.7364, -2.251, 0.7364, -2.332, 0.836, -2.332, 0.836, -2.251, 0.7364, -0.2017, 0.7364, -0.2982, 0.836, -0.2982, 0.836, -0.2017, 0.4619, 1.685, 0.4335, 1.708, 0.4033, 1.719, 0.3726, 1.719, 0.3424, 1.708, 0.314, 1.685, 0.2885, 1.651, 0.2667, 1.609, 0.2496, 1.559, 0.2379, 1.504, 0.2319, 1.445, 0.2319, 1.385, 0.2379, 1.326, 0.2496, 1.271, 0.2667, 1.221, 0.2885, 1.179, 0.314, 1.146, 0.3424, 1.123, 0.3726, 1.111, 0.4033, 1.111, 0.4335, 1.123, 0.4619, 1.146, 0.4875, 1.179, 0.5092, 1.221, 0.5263, 1.271, 0.5381, 1.326, 0.5441, 1.385, 0.5441, 1.445, 0.5381, 1.504, 0.5263, 1.559, 0.5092, 1.609, 0.4875, 1.651, 0.836, -0.4911, 0.836, -0.5876, 0.8741, -0.5876, 0.8741, -0.4911, 0.836, -2.526, 0.836, -2.623, 0.8741, -2.623, 0.8741, -2.526, 0.836, -1.652, 0.836, -1.749, 0.8741, -1.749, 0.8741, -1.652, 0.836, -0.684, 0.836, -0.7804, 0.8741, -0.7804, 0.8741, -0.684, 0.836, -2.72, 0.836, -2.816, 0.8741, -2.816, 0.8741, -2.72, 0.836, -0.7804, 0.836, -0.8764, 0.8741, -0.8764, 0.8741, -0.7804, 0.836, -1.846, 0.836, -1.944, 0.8741, -1.944, 0.8741, -1.846, 0.836, -2.913, 0.836, -3.009, 0.8741, -3.009, 0.8741, -2.913, 0.836, -0.9728, 0.836, -1.069, 0.8741, -1.069, 0.8741, -0.9728, 0.836, -2.041, 0.836, -2.138, 0.8741, -2.138, 0.8741, -2.041, 0.836, -0.007526, 0.836, -0.105, 0.8741, -0.105, 0.8741, -0.007526, 0.836, -1.165, 0.836, -1.263, 0.8741, -1.263, 0.8741, -1.165, 0.836, -2.251, 0.836, -2.332, 0.8741, -2.332, 0.8741, -2.251, 0.836, -0.2017, 0.836, -0.2982, 0.8741, -0.2982, 0.8741, -0.2017, 0.836, -1.36, 0.836, -1.457, 0.8741, -1.457, 0.8741, -1.36, 0.836, -0.3946, 0.836, -0.4911, 0.8741, -0.4911, 0.8741, -0.3946, 0.836, -2.429, 0.836, -2.526, 0.8741, -2.526, 0.8741, -2.429, 0.836, -1.554, 0.836, -1.652, 0.8741, -1.652, 0.8741, -1.554, 0.836, -0.5876, 0.836, -0.684, 0.8741, -0.684, 0.8741, -0.5876, 0.836, -2.623, 0.836, -2.72, 0.8741, -2.72, 0.8741, -2.623, 0.836, -1.749, 0.836, -1.846, 0.8741, -1.846, 0.8741, -1.749, 0.836, -2.816, 0.836, -2.913, 0.8741, -2.913, 0.8741, -2.816, 0.836, -0.8764, 0.836, -0.9728, 0.8741, -0.9728, 0.8741, -0.8764, 0.836, -1.944, 0.836, -2.041, 0.8741, -2.041, 0.8741, -1.944, 0.836, -3.009, 0.836, -3.103, 0.8741, -3.103, 0.8741, -3.009, 0.836, -1.069, 0.836, -1.165, 0.8741, -1.165, 0.8741, -1.069, 0.836, -2.138, 0.836, -2.251, 0.8741, -2.251, 0.8741, -2.138, 0.836, -0.105, 0.836, -0.2017, 0.8741, -0.2017, 0.8741, -0.105, 0.836, -1.263, 0.836, -1.36, 0.8741, -1.36, 0.8741, -1.263, 0.836, -0.2982, 0.836, -0.3946, 0.8741, -0.3946, 0.8741, -0.2982, 0.836, -2.332, 0.836, -2.429, 0.8741, -2.429, 0.8741, -2.332])
me_cube_002.materials.append(mat_material_001)
me_cube_002.use_remesh_preserve_volume = False
me_cube_002.use_remesh_preserve_attributes = False
me_cube_002.use_mirror_vertex_groups = False
me_cube_002.update()

# ---- objects
ob_cube_001 = bpy.data.objects.new('Cube.001', me_cube_002)
ob_lamp = bpy.data.objects.new('Lamp', light_lamp)
ob_camera = bpy.data.objects.new('Camera', cam_camera)

# ---- transforms, parenting, visibility, modifiers, constraints
ob_cube_001.location = (2.15, 0.0, 0.0)
ob_cube_001.scale = (0.6756, 0.6756, 0.06756)
ob_cube_001.lineart.crease_threshold = 0.0
ob_lamp.location = (4.076, -0.01514, 5.904)
ob_lamp.rotation_euler = (0.6503, 0.05522, 1.866)
ob_lamp.lock_rotations_4d = False
ob_lamp.empty_display_type = 'ARROWS'
ob_lamp.color = (0.0, 0.0, 0.0, 0.0)
ob_lamp.lineart.crease_threshold = 0.0
ob_camera.location = (3.429, -5.611, 4.527)
ob_camera.rotation_euler = (1.032, 0.01042, 0.4712)
ob_camera.lock_rotations_4d = False
ob_camera.empty_display_type = 'ARROWS'
ob_camera.color = (0.0, 0.0, 0.0, 0.0)
ob_camera.display_type = 'WIRE'
ob_camera.lineart.crease_threshold = 0.0

# ---- collection membership
col_collection_1.objects.link(ob_cube_001)
col_collection_1.objects.link(ob_lamp)
col_collection_1.objects.link(ob_camera)

# ---- scene / render settings (as saved in the file)
scene.camera = ob_camera
scene.frame_start = 1; scene.frame_end = 250; scene.frame_set(1)
scene.render.engine = 'CYCLES'
scene.render.resolution_percentage = 50
scene.render.dither_intensity = 0.0
scene.cycles.use_denoising = False
scene.cycles.samples = 300
scene.cycles.sampling_pattern = 'TABULATED_SOBOL'
scene.cycles.light_sampling_threshold = 0.0
scene.cycles.use_adaptive_sampling = False
scene.cycles.use_light_tree = False
scene.cycles.blur_glossy = 0.0
scene.cycles.pixel_filter_type = 'GAUSSIAN'
scene.cycles.sample_clamp_indirect = 0.0
scene.view_settings.view_transform = 'Standard'
bpy.context.view_layer.update()

